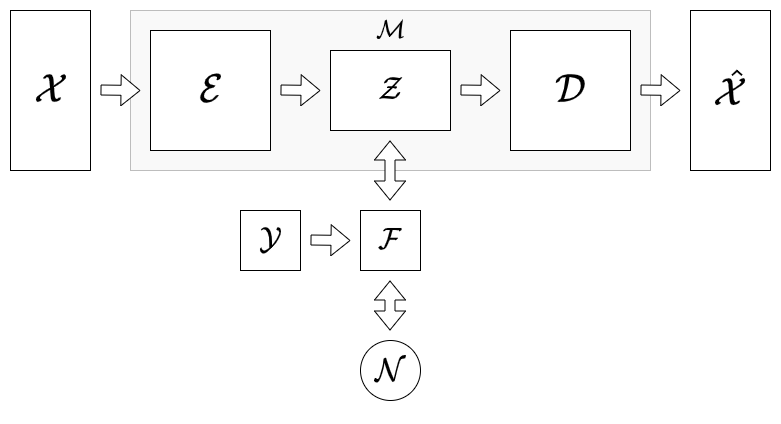

The diagram above was exported from draw.io. Its source (the exported page's mxGraphModel, read from the mxfile embedded in the PNG):
<mxGraphModel dx="1355" dy="711" grid="1" gridSize="10" guides="1" tooltips="1" connect="1" arrows="1" fold="1" page="1" pageScale="1" pageWidth="850" pageHeight="1100" math="1" shadow="0">
  <root>
    <mxCell id="0" />
    <mxCell id="1" parent="0" />
    <mxCell id="CvuPCvKhyfyvx2it09F--15" value="" style="rounded=0;whiteSpace=wrap;html=1;strokeWidth=1;fillWeight=4;hachureGap=8;hachureAngle=45;sketch=0;glass=0;shadow=0;fillColor=#E6E6E6;opacity=25;" vertex="1" parent="1">
      <mxGeometry x="160" y="220" width="520" height="160" as="geometry" />
    </mxCell>
    <mxCell id="CvuPCvKhyfyvx2it09F--1" value="&lt;font style=&quot;font-size: 32px&quot;&gt;$$ \mathcal{E} $$&lt;/font&gt;" style="rounded=0;whiteSpace=wrap;html=1;strokeWidth=1;fillWeight=4;hachureGap=8;hachureAngle=45;sketch=0;rotation=0;glass=0;" vertex="1" parent="1">
      <mxGeometry x="180" y="240" width="120" height="120" as="geometry" />
    </mxCell>
    <mxCell id="CvuPCvKhyfyvx2it09F--5" value="&lt;font style=&quot;font-size: 32px&quot;&gt;$$ \mathcal{D} $$&lt;/font&gt;" style="rounded=0;whiteSpace=wrap;html=1;strokeWidth=1;fillWeight=4;hachureGap=8;hachureAngle=45;sketch=0;rotation=0;" vertex="1" parent="1">
      <mxGeometry x="540" y="240" width="120" height="120" as="geometry" />
    </mxCell>
    <mxCell id="CvuPCvKhyfyvx2it09F--13" value="&lt;font style=&quot;font-size: 32px&quot;&gt;$$ \mathcal{X} $$&lt;/font&gt;" style="rounded=0;whiteSpace=wrap;html=1;strokeWidth=1;fillWeight=4;hachureGap=8;hachureAngle=45;sketch=0;glass=0;shadow=0;fillColor=none;" vertex="1" parent="1">
      <mxGeometry x="40" y="220" width="80" height="160" as="geometry" />
    </mxCell>
    <mxCell id="CvuPCvKhyfyvx2it09F--14" value="&lt;font style=&quot;font-size: 32px&quot;&gt;$$ \mathcal{\hat{X}} $$&lt;/font&gt;" style="rounded=0;whiteSpace=wrap;html=1;strokeWidth=1;fillWeight=4;hachureGap=8;hachureAngle=45;sketch=0;glass=0;fillColor=none;" vertex="1" parent="1">
      <mxGeometry x="720" y="220" width="80" height="160" as="geometry" />
    </mxCell>
    <mxCell id="CvuPCvKhyfyvx2it09F--33" value="" style="shape=flexArrow;endArrow=classic;html=1;fillColor=#ffffff;" edge="1" parent="1">
      <mxGeometry width="50" height="50" relative="1" as="geometry">
        <mxPoint x="490" y="299.5" as="sourcePoint" />
        <mxPoint x="530" y="300" as="targetPoint" />
      </mxGeometry>
    </mxCell>
    <mxCell id="CvuPCvKhyfyvx2it09F--34" value="" style="shape=flexArrow;endArrow=classic;html=1;fillColor=#ffffff;" edge="1" parent="1">
      <mxGeometry width="50" height="50" relative="1" as="geometry">
        <mxPoint x="670" y="299.5" as="sourcePoint" />
        <mxPoint x="710" y="300" as="targetPoint" />
      </mxGeometry>
    </mxCell>
    <mxCell id="CvuPCvKhyfyvx2it09F--35" value="" style="shape=flexArrow;endArrow=classic;html=1;fillColor=#ffffff;" edge="1" parent="1">
      <mxGeometry width="50" height="50" relative="1" as="geometry">
        <mxPoint x="310" y="299.5" as="sourcePoint" />
        <mxPoint x="350" y="300" as="targetPoint" />
      </mxGeometry>
    </mxCell>
    <mxCell id="CvuPCvKhyfyvx2it09F--36" value="" style="shape=flexArrow;endArrow=classic;html=1;fillColor=#ffffff;" edge="1" parent="1">
      <mxGeometry width="50" height="50" relative="1" as="geometry">
        <mxPoint x="130" y="299.5" as="sourcePoint" />
        <mxPoint x="170" y="300" as="targetPoint" />
      </mxGeometry>
    </mxCell>
    <mxCell id="CvuPCvKhyfyvx2it09F--4" value="&lt;font style=&quot;font-size: 26px&quot;&gt;$$ \mathcal{Z} $$&lt;/font&gt;" style="rounded=0;whiteSpace=wrap;html=1;strokeWidth=1;fillWeight=4;hachureGap=8;hachureAngle=45;sketch=0;noLabel=0;" vertex="1" parent="1">
      <mxGeometry x="360" y="260" width="120" height="80" as="geometry" />
    </mxCell>
    <mxCell id="CvuPCvKhyfyvx2it09F--12" value="&lt;font style=&quot;font-size: 26px&quot;&gt;$$ \mathcal{N} $$&lt;/font&gt;" style="ellipse;whiteSpace=wrap;html=1;strokeWidth=1;fillWeight=2;hachureGap=8;fillStyle=solid;sketch=0;" vertex="1" parent="1">
      <mxGeometry x="390" y="550" width="60" height="60" as="geometry" />
    </mxCell>
    <mxCell id="CvuPCvKhyfyvx2it09F--40" value="" style="shape=flexArrow;endArrow=classic;startArrow=classic;html=1;fillColor=#ffffff;" edge="1" parent="1">
      <mxGeometry x="340" y="210" width="100" height="100" as="geometry">
        <mxPoint x="419.5" y="410" as="sourcePoint" />
        <mxPoint x="419.5" y="350" as="targetPoint" />
      </mxGeometry>
    </mxCell>
    <mxCell id="CvuPCvKhyfyvx2it09F--41" value="" style="shape=flexArrow;endArrow=classic;startArrow=classic;html=1;fillColor=#ffffff;" edge="1" parent="1">
      <mxGeometry x="340" y="220" width="100" height="100" as="geometry">
        <mxPoint x="419.5" y="540" as="sourcePoint" />
        <mxPoint x="419.5" y="490" as="targetPoint" />
      </mxGeometry>
    </mxCell>
    <mxCell id="CvuPCvKhyfyvx2it09F--7" value="&lt;font style=&quot;font-size: 24px&quot;&gt;$$ \mathcal{F} $$&lt;/font&gt;" style="rounded=0;whiteSpace=wrap;html=1;strokeWidth=1;fillWeight=4;hachureGap=8;hachureAngle=45;sketch=0;fillColor=none;" vertex="1" parent="1">
      <mxGeometry x="390" y="420" width="60" height="60" as="geometry" />
    </mxCell>
    <mxCell id="CvuPCvKhyfyvx2it09F--8" value="&lt;font style=&quot;font-size: 26px&quot;&gt;$$ \mathcal{Y} $$&lt;/font&gt;" style="rounded=0;whiteSpace=wrap;html=1;strokeWidth=1;fillWeight=4;hachureGap=8;hachureAngle=45;sketch=0;fillColor=none;" vertex="1" parent="1">
      <mxGeometry x="270" y="420" width="60" height="60" as="geometry" />
    </mxCell>
    <mxCell id="CvuPCvKhyfyvx2it09F--42" value="" style="shape=flexArrow;endArrow=classic;html=1;fillColor=#ffffff;" edge="1" parent="1">
      <mxGeometry width="50" height="50" relative="1" as="geometry">
        <mxPoint x="340" y="449.5" as="sourcePoint" />
        <mxPoint x="380" y="450" as="targetPoint" />
      </mxGeometry>
    </mxCell>
    <mxCell id="CvuPCvKhyfyvx2it09F--43" value="&lt;font style=&quot;font-size: 20px&quot;&gt;$$ \mathcal{M} $$&lt;/font&gt;" style="text;html=1;resizable=0;autosize=1;align=center;verticalAlign=middle;points=[];fillColor=none;strokeColor=none;rounded=0;shadow=1;glass=0;dashed=1;dashPattern=1 4;comic=0;sketch=0;" vertex="1" parent="1">
      <mxGeometry x="330" y="230" width="180" height="20" as="geometry" />
    </mxCell>
  </root>
</mxGraphModel>